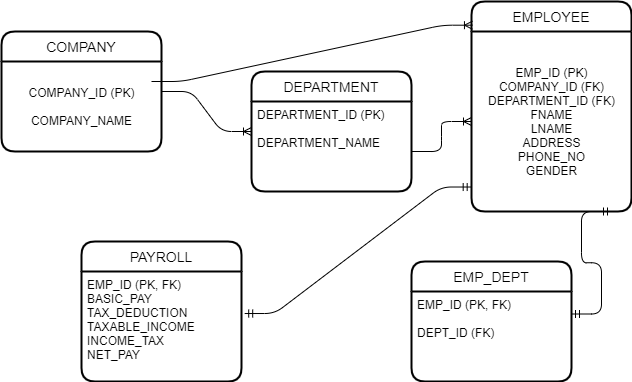

The diagram above was exported from draw.io. Its source (the exported page's mxGraphModel, read from the mxfile embedded in the PNG):
<mxGraphModel dx="688" dy="387" grid="1" gridSize="10" guides="1" tooltips="1" connect="1" arrows="1" fold="1" page="1" pageScale="1" pageWidth="850" pageHeight="1100" math="0" shadow="0">
  <root>
    <mxCell id="0" />
    <mxCell id="1" parent="0" />
    <mxCell id="cXH5AP7zfPNjASJY68cR-1" value="COMPANY" style="swimlane;childLayout=stackLayout;horizontal=1;startSize=30;horizontalStack=0;rounded=1;fontSize=14;fontStyle=0;strokeWidth=2;resizeParent=0;resizeLast=1;shadow=0;dashed=0;align=center;" parent="1" vertex="1">
      <mxGeometry x="30" y="40" width="160" height="120" as="geometry" />
    </mxCell>
    <mxCell id="72Wp2Gkro13Brm4kO6g9-8" value="COMPANY_ID (PK)&lt;br&gt;&lt;br&gt;COMPANY_NAME" style="text;html=1;align=center;verticalAlign=middle;resizable=0;points=[];autosize=1;" vertex="1" parent="cXH5AP7zfPNjASJY68cR-1">
      <mxGeometry y="30" width="160" height="90" as="geometry" />
    </mxCell>
    <mxCell id="cXH5AP7zfPNjASJY68cR-3" value="DEPARTMENT" style="swimlane;childLayout=stackLayout;horizontal=1;startSize=30;horizontalStack=0;rounded=1;fontSize=14;fontStyle=0;strokeWidth=2;resizeParent=0;resizeLast=1;shadow=0;dashed=0;align=center;" parent="1" vertex="1">
      <mxGeometry x="280" y="80" width="160" height="120" as="geometry" />
    </mxCell>
    <mxCell id="cXH5AP7zfPNjASJY68cR-4" value="DEPARTMENT_ID (PK)&#10;&#10;DEPARTMENT_NAME" style="align=left;strokeColor=none;fillColor=none;spacingLeft=4;fontSize=12;verticalAlign=top;resizable=0;rotatable=0;part=1;" parent="cXH5AP7zfPNjASJY68cR-3" vertex="1">
      <mxGeometry y="30" width="160" height="90" as="geometry" />
    </mxCell>
    <mxCell id="72Wp2Gkro13Brm4kO6g9-1" value="EMPLOYEE" style="swimlane;childLayout=stackLayout;horizontal=1;startSize=30;horizontalStack=0;rounded=1;fontSize=14;fontStyle=0;strokeWidth=2;resizeParent=0;resizeLast=1;shadow=0;dashed=0;align=center;" vertex="1" parent="1">
      <mxGeometry x="500" y="10" width="160" height="210" as="geometry" />
    </mxCell>
    <mxCell id="72Wp2Gkro13Brm4kO6g9-14" value="" style="edgeStyle=entityRelationEdgeStyle;fontSize=12;html=1;endArrow=ERoneToMany;" edge="1" parent="72Wp2Gkro13Brm4kO6g9-1" target="72Wp2Gkro13Brm4kO6g9-11">
      <mxGeometry width="100" height="100" relative="1" as="geometry">
        <mxPoint x="-60" y="150" as="sourcePoint" />
        <mxPoint x="40" y="50" as="targetPoint" />
      </mxGeometry>
    </mxCell>
    <mxCell id="72Wp2Gkro13Brm4kO6g9-11" value="EMP_ID (PK)&lt;br&gt;COMPANY_ID (FK)&lt;br&gt;DEPARTMENT_ID (FK)&lt;br&gt;FNAME&lt;br&gt;LNAME&lt;br&gt;ADDRESS&lt;br&gt;PHONE_NO&lt;br&gt;GENDER" style="text;html=1;align=center;verticalAlign=middle;resizable=0;points=[];autosize=1;" vertex="1" parent="72Wp2Gkro13Brm4kO6g9-1">
      <mxGeometry y="30" width="160" height="180" as="geometry" />
    </mxCell>
    <mxCell id="72Wp2Gkro13Brm4kO6g9-3" value="PAYROLL" style="swimlane;childLayout=stackLayout;horizontal=1;startSize=30;horizontalStack=0;rounded=1;fontSize=14;fontStyle=0;strokeWidth=2;resizeParent=0;resizeLast=1;shadow=0;dashed=0;align=center;" vertex="1" parent="1">
      <mxGeometry x="110" y="250" width="160" height="140" as="geometry" />
    </mxCell>
    <mxCell id="72Wp2Gkro13Brm4kO6g9-4" value="EMP_ID (PK, FK)&#10;BASIC_PAY&#10;TAX_DEDUCTION&#10;TAXABLE_INCOME&#10;INCOME_TAX&#10;NET_PAY&#10;" style="align=left;strokeColor=none;fillColor=none;spacingLeft=4;fontSize=12;verticalAlign=top;resizable=0;rotatable=0;part=1;" vertex="1" parent="72Wp2Gkro13Brm4kO6g9-3">
      <mxGeometry y="30" width="160" height="110" as="geometry" />
    </mxCell>
    <mxCell id="72Wp2Gkro13Brm4kO6g9-5" value="EMP_DEPT" style="swimlane;childLayout=stackLayout;horizontal=1;startSize=30;horizontalStack=0;rounded=1;fontSize=14;fontStyle=0;strokeWidth=2;resizeParent=0;resizeLast=1;shadow=0;dashed=0;align=center;" vertex="1" parent="1">
      <mxGeometry x="440" y="270" width="160" height="120" as="geometry" />
    </mxCell>
    <mxCell id="72Wp2Gkro13Brm4kO6g9-6" value="EMP_ID (PK, FK)&#10;&#10;DEPT_ID (FK)" style="align=left;strokeColor=none;fillColor=none;spacingLeft=4;fontSize=12;verticalAlign=top;resizable=0;rotatable=0;part=1;" vertex="1" parent="72Wp2Gkro13Brm4kO6g9-5">
      <mxGeometry y="30" width="160" height="90" as="geometry" />
    </mxCell>
    <mxCell id="72Wp2Gkro13Brm4kO6g9-12" value="" style="edgeStyle=entityRelationEdgeStyle;fontSize=12;html=1;endArrow=ERoneToMany;entryX=0;entryY=0.5;entryDx=0;entryDy=0;" edge="1" parent="1" target="cXH5AP7zfPNjASJY68cR-3">
      <mxGeometry width="100" height="100" relative="1" as="geometry">
        <mxPoint x="190" y="100" as="sourcePoint" />
        <mxPoint x="270" as="targetPoint" />
      </mxGeometry>
    </mxCell>
    <mxCell id="72Wp2Gkro13Brm4kO6g9-13" value="" style="edgeStyle=entityRelationEdgeStyle;fontSize=12;html=1;endArrow=ERoneToMany;entryX=0.006;entryY=-0.035;entryDx=0;entryDy=0;entryPerimeter=0;" edge="1" parent="1" target="72Wp2Gkro13Brm4kO6g9-11">
      <mxGeometry width="100" height="100" relative="1" as="geometry">
        <mxPoint x="180" y="90" as="sourcePoint" />
        <mxPoint x="280" y="-10" as="targetPoint" />
      </mxGeometry>
    </mxCell>
    <mxCell id="72Wp2Gkro13Brm4kO6g9-16" value="" style="edgeStyle=entityRelationEdgeStyle;fontSize=12;html=1;endArrow=ERmandOne;startArrow=ERmandOne;exitX=1.02;exitY=0.382;exitDx=0;exitDy=0;exitPerimeter=0;entryX=-0.002;entryY=0.864;entryDx=0;entryDy=0;entryPerimeter=0;" edge="1" parent="1" source="72Wp2Gkro13Brm4kO6g9-4" target="72Wp2Gkro13Brm4kO6g9-11">
      <mxGeometry width="100" height="100" relative="1" as="geometry">
        <mxPoint x="400" y="280" as="sourcePoint" />
        <mxPoint x="500" y="180" as="targetPoint" />
      </mxGeometry>
    </mxCell>
    <mxCell id="72Wp2Gkro13Brm4kO6g9-18" value="" style="edgeStyle=entityRelationEdgeStyle;fontSize=12;html=1;endArrow=ERmandOne;startArrow=ERmandOne;exitX=1;exitY=0.25;exitDx=0;exitDy=0;" edge="1" parent="1" source="72Wp2Gkro13Brm4kO6g9-6">
      <mxGeometry width="100" height="100" relative="1" as="geometry">
        <mxPoint x="540" y="320" as="sourcePoint" />
        <mxPoint x="640" y="220" as="targetPoint" />
      </mxGeometry>
    </mxCell>
  </root>
</mxGraphModel>